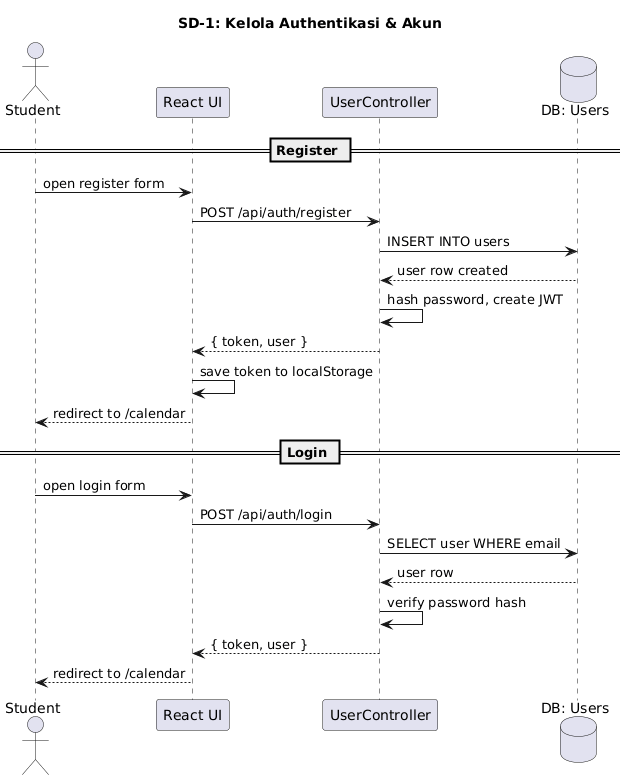

The diagram above was rendered by PlantUML. Its source (embedded in the PNG):
@startuml
title SD-1: Kelola Authentikasi & Akun

actor Student
participant "React UI" as UI
participant "UserController" as UC
database "DB: Users" as DB

== Register ==
Student -> UI : open register form
UI -> UC : POST /api/auth/register
UC -> DB : INSERT INTO users
DB --> UC : user row created
UC -> UC : hash password, create JWT
UC --> UI : { token, user }
UI -> UI : save token to localStorage
UI --> Student : redirect to /calendar

== Login ==
Student -> UI : open login form
UI -> UC : POST /api/auth/login
UC -> DB : SELECT user WHERE email
DB --> UC : user row
UC -> UC : verify password hash
UC --> UI : { token, user }
UI --> Student : redirect to /calendar
@enduml